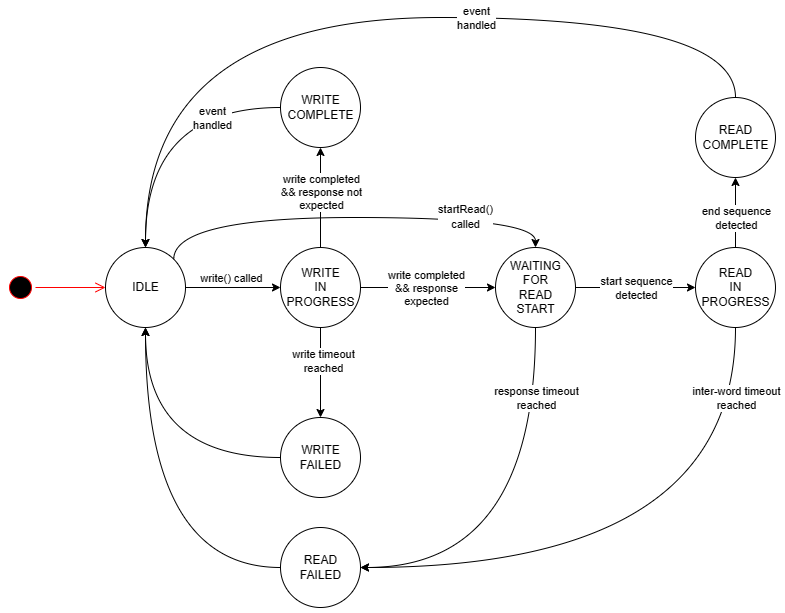

The diagram above was exported from draw.io. Its source (the exported page's mxGraphModel, read from the mxfile embedded in the PNG):
<mxGraphModel dx="784" dy="772" grid="1" gridSize="10" guides="1" tooltips="1" connect="1" arrows="1" fold="1" page="1" pageScale="1" pageWidth="1100" pageHeight="850" math="0" shadow="0">
  <root>
    <mxCell id="0" />
    <mxCell id="1" parent="0" />
    <mxCell id="niSe-Ojw_hm3yv_naYiX-1" value="" style="ellipse;html=1;shape=startState;fillColor=#000000;strokeColor=#ff0000;" parent="1" vertex="1">
      <mxGeometry x="80" y="345" width="30" height="30" as="geometry" />
    </mxCell>
    <mxCell id="niSe-Ojw_hm3yv_naYiX-2" value="" style="edgeStyle=orthogonalEdgeStyle;html=1;verticalAlign=bottom;endArrow=open;endSize=8;strokeColor=#ff0000;rounded=0;entryX=0;entryY=0.5;entryDx=0;entryDy=0;curved=1;" parent="1" source="niSe-Ojw_hm3yv_naYiX-1" target="niSe-Ojw_hm3yv_naYiX-3" edge="1">
      <mxGeometry relative="1" as="geometry">
        <mxPoint x="210" y="340" as="targetPoint" />
      </mxGeometry>
    </mxCell>
    <mxCell id="niSe-Ojw_hm3yv_naYiX-3" value="IDLE" style="shape=ellipse;html=1;dashed=0;whitespace=wrap;aspect=fixed;perimeter=ellipsePerimeter;" parent="1" vertex="1">
      <mxGeometry x="180" y="320" width="80" height="80" as="geometry" />
    </mxCell>
    <mxCell id="niSe-Ojw_hm3yv_naYiX-4" value="WRITE &lt;br&gt;IN &lt;br&gt;PROGRESS" style="shape=ellipse;html=1;dashed=0;whitespace=wrap;aspect=fixed;perimeter=ellipsePerimeter;" parent="1" vertex="1">
      <mxGeometry x="355" y="320" width="80" height="80" as="geometry" />
    </mxCell>
    <mxCell id="niSe-Ojw_hm3yv_naYiX-6" value="" style="endArrow=classic;html=1;rounded=0;entryX=0;entryY=0.5;entryDx=0;entryDy=0;edgeStyle=orthogonalEdgeStyle;curved=1;" parent="1" source="niSe-Ojw_hm3yv_naYiX-3" target="niSe-Ojw_hm3yv_naYiX-4" edge="1">
      <mxGeometry width="50" height="50" relative="1" as="geometry">
        <mxPoint x="215" y="470" as="sourcePoint" />
        <mxPoint x="265" y="420" as="targetPoint" />
      </mxGeometry>
    </mxCell>
    <mxCell id="niSe-Ojw_hm3yv_naYiX-7" value="write() called" style="edgeLabel;html=1;align=center;verticalAlign=middle;resizable=0;points=[];" parent="niSe-Ojw_hm3yv_naYiX-6" connectable="0" vertex="1">
      <mxGeometry x="0.2632" y="-1" relative="1" as="geometry">
        <mxPoint x="-15" y="-11" as="offset" />
      </mxGeometry>
    </mxCell>
    <mxCell id="niSe-Ojw_hm3yv_naYiX-8" value="WRITE&lt;br&gt;FAILED" style="shape=ellipse;html=1;dashed=0;whitespace=wrap;aspect=fixed;perimeter=ellipsePerimeter;" parent="1" vertex="1">
      <mxGeometry x="355" y="490" width="80" height="80" as="geometry" />
    </mxCell>
    <mxCell id="niSe-Ojw_hm3yv_naYiX-9" value="" style="endArrow=classic;html=1;rounded=0;edgeStyle=orthogonalEdgeStyle;curved=1;" parent="1" source="niSe-Ojw_hm3yv_naYiX-4" target="niSe-Ojw_hm3yv_naYiX-8" edge="1">
      <mxGeometry width="50" height="50" relative="1" as="geometry">
        <mxPoint x="485" y="510" as="sourcePoint" />
        <mxPoint x="535" y="460" as="targetPoint" />
      </mxGeometry>
    </mxCell>
    <mxCell id="niSe-Ojw_hm3yv_naYiX-11" value="write timeout &lt;br&gt;reached" style="edgeLabel;html=1;align=center;verticalAlign=middle;resizable=0;points=[];" parent="niSe-Ojw_hm3yv_naYiX-9" connectable="0" vertex="1">
      <mxGeometry x="-0.2667" y="2" relative="1" as="geometry">
        <mxPoint as="offset" />
      </mxGeometry>
    </mxCell>
    <mxCell id="niSe-Ojw_hm3yv_naYiX-10" value="" style="endArrow=classic;html=1;rounded=0;edgeStyle=orthogonalEdgeStyle;curved=1;" parent="1" source="niSe-Ojw_hm3yv_naYiX-8" target="niSe-Ojw_hm3yv_naYiX-3" edge="1">
      <mxGeometry width="50" height="50" relative="1" as="geometry">
        <mxPoint x="255" y="560" as="sourcePoint" />
        <mxPoint x="305" y="510" as="targetPoint" />
      </mxGeometry>
    </mxCell>
    <mxCell id="niSe-Ojw_hm3yv_naYiX-12" value="WRITE&lt;br&gt;COMPLETE" style="shape=ellipse;html=1;dashed=0;whitespace=wrap;aspect=fixed;perimeter=ellipsePerimeter;" parent="1" vertex="1">
      <mxGeometry x="355" y="140" width="80" height="80" as="geometry" />
    </mxCell>
    <mxCell id="niSe-Ojw_hm3yv_naYiX-13" value="" style="endArrow=classic;html=1;rounded=0;curved=1;edgeStyle=orthogonalEdgeStyle;exitX=0.5;exitY=0;exitDx=0;exitDy=0;entryX=0.5;entryY=1;entryDx=0;entryDy=0;" parent="1" source="niSe-Ojw_hm3yv_naYiX-4" target="niSe-Ojw_hm3yv_naYiX-12" edge="1">
      <mxGeometry width="50" height="50" relative="1" as="geometry">
        <mxPoint x="625" y="600" as="sourcePoint" />
        <mxPoint x="675" y="550" as="targetPoint" />
      </mxGeometry>
    </mxCell>
    <mxCell id="niSe-Ojw_hm3yv_naYiX-14" value="write completed&lt;br&gt;&amp;amp;&amp;amp; response not &lt;br&gt;expected" style="edgeLabel;html=1;align=center;verticalAlign=middle;resizable=0;points=[];" parent="niSe-Ojw_hm3yv_naYiX-13" connectable="0" vertex="1">
      <mxGeometry x="0.2222" y="-5" relative="1" as="geometry">
        <mxPoint x="-5" y="5" as="offset" />
      </mxGeometry>
    </mxCell>
    <mxCell id="niSe-Ojw_hm3yv_naYiX-16" value="" style="endArrow=classic;html=1;rounded=0;curved=1;exitX=0;exitY=0.5;exitDx=0;exitDy=0;edgeStyle=orthogonalEdgeStyle;" parent="1" source="niSe-Ojw_hm3yv_naYiX-12" target="niSe-Ojw_hm3yv_naYiX-3" edge="1">
      <mxGeometry width="50" height="50" relative="1" as="geometry">
        <mxPoint x="220" y="150" as="sourcePoint" />
        <mxPoint x="270" y="100" as="targetPoint" />
      </mxGeometry>
    </mxCell>
    <mxCell id="niSe-Ojw_hm3yv_naYiX-17" value="event &lt;br&gt;handled" style="edgeLabel;html=1;align=center;verticalAlign=middle;resizable=0;points=[];" parent="niSe-Ojw_hm3yv_naYiX-16" connectable="0" vertex="1">
      <mxGeometry x="-0.2604" y="33" relative="1" as="geometry">
        <mxPoint x="33" y="-23" as="offset" />
      </mxGeometry>
    </mxCell>
    <mxCell id="niSe-Ojw_hm3yv_naYiX-18" value="WAITING &lt;br&gt;FOR&lt;br&gt;READ &lt;br&gt;START" style="shape=ellipse;html=1;dashed=0;whitespace=wrap;aspect=fixed;perimeter=ellipsePerimeter;" parent="1" vertex="1">
      <mxGeometry x="570" y="320" width="80" height="80" as="geometry" />
    </mxCell>
    <mxCell id="niSe-Ojw_hm3yv_naYiX-19" value="" style="endArrow=classic;html=1;rounded=0;curved=1;" parent="1" source="niSe-Ojw_hm3yv_naYiX-4" target="niSe-Ojw_hm3yv_naYiX-18" edge="1">
      <mxGeometry width="50" height="50" relative="1" as="geometry">
        <mxPoint x="540" y="550" as="sourcePoint" />
        <mxPoint x="590" y="500" as="targetPoint" />
      </mxGeometry>
    </mxCell>
    <mxCell id="niSe-Ojw_hm3yv_naYiX-20" value="write completed&lt;br&gt;&amp;amp;&amp;amp; response &lt;br&gt;expected" style="edgeLabel;html=1;align=center;verticalAlign=middle;resizable=0;points=[];" parent="niSe-Ojw_hm3yv_naYiX-19" connectable="0" vertex="1">
      <mxGeometry x="-0.3481" y="-2" relative="1" as="geometry">
        <mxPoint x="21" y="-2" as="offset" />
      </mxGeometry>
    </mxCell>
    <mxCell id="niSe-Ojw_hm3yv_naYiX-21" value="READ&lt;br&gt;FAILED" style="shape=ellipse;html=1;dashed=0;whitespace=wrap;aspect=fixed;perimeter=ellipsePerimeter;" parent="1" vertex="1">
      <mxGeometry x="355" y="600" width="80" height="80" as="geometry" />
    </mxCell>
    <mxCell id="niSe-Ojw_hm3yv_naYiX-22" value="" style="endArrow=classic;html=1;rounded=0;curved=1;exitX=0.5;exitY=1;exitDx=0;exitDy=0;edgeStyle=orthogonalEdgeStyle;entryX=1;entryY=0.5;entryDx=0;entryDy=0;" parent="1" source="niSe-Ojw_hm3yv_naYiX-18" target="niSe-Ojw_hm3yv_naYiX-21" edge="1">
      <mxGeometry width="50" height="50" relative="1" as="geometry">
        <mxPoint x="520" y="610" as="sourcePoint" />
        <mxPoint x="570" y="560" as="targetPoint" />
      </mxGeometry>
    </mxCell>
    <mxCell id="niSe-Ojw_hm3yv_naYiX-23" value="response timeout &lt;br&gt;reached" style="edgeLabel;html=1;align=center;verticalAlign=middle;resizable=0;points=[];" parent="niSe-Ojw_hm3yv_naYiX-22" connectable="0" vertex="1">
      <mxGeometry x="-0.1807" y="-37" relative="1" as="geometry">
        <mxPoint x="37" y="-100" as="offset" />
      </mxGeometry>
    </mxCell>
    <mxCell id="niSe-Ojw_hm3yv_naYiX-24" value="" style="endArrow=classic;html=1;rounded=0;curved=1;entryX=0.5;entryY=1;entryDx=0;entryDy=0;exitX=0;exitY=0.5;exitDx=0;exitDy=0;edgeStyle=orthogonalEdgeStyle;" parent="1" source="niSe-Ojw_hm3yv_naYiX-21" target="niSe-Ojw_hm3yv_naYiX-3" edge="1">
      <mxGeometry width="50" height="50" relative="1" as="geometry">
        <mxPoint x="140" y="660" as="sourcePoint" />
        <mxPoint x="190" y="610" as="targetPoint" />
      </mxGeometry>
    </mxCell>
    <mxCell id="niSe-Ojw_hm3yv_naYiX-25" value="READ&lt;br&gt;IN&lt;br&gt;PROGRESS" style="shape=ellipse;html=1;dashed=0;whitespace=wrap;aspect=fixed;perimeter=ellipsePerimeter;" parent="1" vertex="1">
      <mxGeometry x="770" y="320" width="80" height="80" as="geometry" />
    </mxCell>
    <mxCell id="niSe-Ojw_hm3yv_naYiX-26" value="" style="endArrow=classic;html=1;rounded=0;curved=1;entryX=1;entryY=0.5;entryDx=0;entryDy=0;exitX=0.5;exitY=1;exitDx=0;exitDy=0;edgeStyle=orthogonalEdgeStyle;" parent="1" source="niSe-Ojw_hm3yv_naYiX-25" target="niSe-Ojw_hm3yv_naYiX-21" edge="1">
      <mxGeometry width="50" height="50" relative="1" as="geometry">
        <mxPoint x="760" y="730" as="sourcePoint" />
        <mxPoint x="810" y="680" as="targetPoint" />
        <Array as="points">
          <mxPoint x="810" y="640" />
        </Array>
      </mxGeometry>
    </mxCell>
    <mxCell id="niSe-Ojw_hm3yv_naYiX-27" value="inter-word timeout &lt;br&gt;reached" style="edgeLabel;html=1;align=center;verticalAlign=middle;resizable=0;points=[];" parent="niSe-Ojw_hm3yv_naYiX-26" connectable="0" vertex="1">
      <mxGeometry x="-0.5027" y="-33" relative="1" as="geometry">
        <mxPoint x="33" y="-83" as="offset" />
      </mxGeometry>
    </mxCell>
    <mxCell id="niSe-Ojw_hm3yv_naYiX-28" value="" style="endArrow=classic;html=1;rounded=0;curved=1;" parent="1" source="niSe-Ojw_hm3yv_naYiX-18" target="niSe-Ojw_hm3yv_naYiX-25" edge="1">
      <mxGeometry width="50" height="50" relative="1" as="geometry">
        <mxPoint x="680" y="460" as="sourcePoint" />
        <mxPoint x="730" y="410" as="targetPoint" />
      </mxGeometry>
    </mxCell>
    <mxCell id="niSe-Ojw_hm3yv_naYiX-29" value="start sequence &lt;br&gt;detected" style="edgeLabel;html=1;align=center;verticalAlign=middle;resizable=0;points=[];" parent="niSe-Ojw_hm3yv_naYiX-28" connectable="0" vertex="1">
      <mxGeometry x="-0.2133" relative="1" as="geometry">
        <mxPoint x="13" as="offset" />
      </mxGeometry>
    </mxCell>
    <mxCell id="niSe-Ojw_hm3yv_naYiX-30" value="READ&lt;br&gt;COMPLETE" style="shape=ellipse;html=1;dashed=0;whitespace=wrap;aspect=fixed;perimeter=ellipsePerimeter;" parent="1" vertex="1">
      <mxGeometry x="770" y="170" width="80" height="80" as="geometry" />
    </mxCell>
    <mxCell id="niSe-Ojw_hm3yv_naYiX-31" value="" style="endArrow=classic;html=1;rounded=0;exitX=0.5;exitY=0;exitDx=0;exitDy=0;entryX=0.5;entryY=1;entryDx=0;entryDy=0;" parent="1" source="niSe-Ojw_hm3yv_naYiX-25" target="niSe-Ojw_hm3yv_naYiX-30" edge="1">
      <mxGeometry width="50" height="50" relative="1" as="geometry">
        <mxPoint x="890" y="570" as="sourcePoint" />
        <mxPoint x="940" y="520" as="targetPoint" />
      </mxGeometry>
    </mxCell>
    <mxCell id="niSe-Ojw_hm3yv_naYiX-32" value="end sequence&lt;br&gt;detected" style="edgeLabel;html=1;align=center;verticalAlign=middle;resizable=0;points=[];" parent="niSe-Ojw_hm3yv_naYiX-31" connectable="0" vertex="1">
      <mxGeometry x="0.2364" y="-4" relative="1" as="geometry">
        <mxPoint x="-4" y="13" as="offset" />
      </mxGeometry>
    </mxCell>
    <mxCell id="niSe-Ojw_hm3yv_naYiX-33" value="" style="endArrow=classic;html=1;rounded=0;exitX=0.5;exitY=0;exitDx=0;exitDy=0;edgeStyle=orthogonalEdgeStyle;curved=1;entryX=0.5;entryY=0;entryDx=0;entryDy=0;" parent="1" source="niSe-Ojw_hm3yv_naYiX-30" target="niSe-Ojw_hm3yv_naYiX-3" edge="1">
      <mxGeometry width="50" height="50" relative="1" as="geometry">
        <mxPoint x="200" y="780" as="sourcePoint" />
        <mxPoint x="250" y="730" as="targetPoint" />
        <Array as="points">
          <mxPoint x="810" y="90" />
          <mxPoint x="220" y="90" />
        </Array>
      </mxGeometry>
    </mxCell>
    <mxCell id="niSe-Ojw_hm3yv_naYiX-36" value="event&lt;br&gt;handled" style="edgeLabel;html=1;align=center;verticalAlign=middle;resizable=0;points=[];" parent="niSe-Ojw_hm3yv_naYiX-33" connectable="0" vertex="1">
      <mxGeometry x="-0.6844" y="24" relative="1" as="geometry">
        <mxPoint x="-198" y="-24" as="offset" />
      </mxGeometry>
    </mxCell>
    <mxCell id="niSe-Ojw_hm3yv_naYiX-37" value="" style="endArrow=classic;html=1;rounded=0;fontFamily=Courier New;fontColor=#FFFFFF;edgeStyle=orthogonalEdgeStyle;exitX=1;exitY=0;exitDx=0;exitDy=0;curved=1;entryX=0.5;entryY=0;entryDx=0;entryDy=0;" parent="1" source="niSe-Ojw_hm3yv_naYiX-3" target="niSe-Ojw_hm3yv_naYiX-18" edge="1">
      <mxGeometry width="50" height="50" relative="1" as="geometry">
        <mxPoint x="280" y="320" as="sourcePoint" />
        <mxPoint x="330" y="270" as="targetPoint" />
        <Array as="points">
          <mxPoint x="248" y="290" />
          <mxPoint x="610" y="290" />
        </Array>
      </mxGeometry>
    </mxCell>
    <mxCell id="niSe-Ojw_hm3yv_naYiX-38" value="&lt;font color=&quot;#030303&quot; face=&quot;Helvetica&quot;&gt;startRead() &lt;br&gt;called&lt;/font&gt;" style="edgeLabel;html=1;align=center;verticalAlign=middle;resizable=0;points=[];fontFamily=Courier New;fontColor=#FFFFFF;" parent="niSe-Ojw_hm3yv_naYiX-37" connectable="0" vertex="1">
      <mxGeometry x="0.1971" y="1" relative="1" as="geometry">
        <mxPoint x="74" as="offset" />
      </mxGeometry>
    </mxCell>
  </root>
</mxGraphModel>